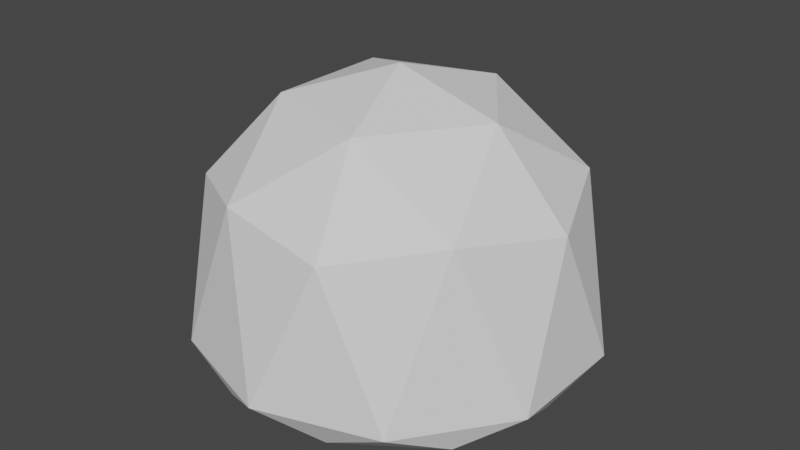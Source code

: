 # Source: slime.blend  (saved by Blender 2.83.19; exported with 4.5.12 LTS)
import bpy
from mathutils import Matrix  # noqa: F401  (used for matrix-valued properties, if any)

bpy.ops.wm.read_factory_settings(use_empty=True)
scene = bpy.context.scene
scene.name = 'Scene'

# ---- collections
col_collection = bpy.data.collections.new('Collection'); scene.collection.children.link(col_collection)
col_widgets = bpy.data.collections.new('Widgets'); col_collection.children.link(col_widgets)
col_widgets.hide_render = True
col_widgets.hide_viewport = True

# ---- world
world_world = bpy.data.worlds.new('World'); scene.world = world_world
world_world.use_nodes = True; world_world.node_tree.nodes.clear()
_N = world_world.node_tree.nodes; _L = world_world.node_tree.links
n0 = _N.new('ShaderNodeOutputWorld'); n0.name = 'World Output'; n0.location = (300, 300)
n1 = _N.new('ShaderNodeBackground'); n1.name = 'Background'; n1.location = (10, 300)
n1.inputs[0].default_value = (0.05088, 0.05088, 0.05088, 1.0)
_L.new(n1.outputs[0], n0.inputs[0])
n0.is_active_output = True
world_world.color = (0.05088, 0.05088, 0.05088)
world_world.use_sun_shadow = False
world_world.sun_shadow_jitter_overblur = 0.0

# ---- meshes
me_icosphere = bpy.data.meshes.new('Icosphere')
me_icosphere.from_pydata([(-7.096e-10, 2.484e-09, -0.5864), (0.3618, -0.2629, -0.4995), (-0.1382, -0.4253, -0.4995), (-0.4472, 2.484e-09, -0.4995), (-0.1382, 0.4253, -0.4995), (0.3618, 0.2629, -0.4995), (0.1382, -0.4253, -0.0722), (-0.3618, -0.2629, -0.0722), (-0.3618, 0.2629, -0.0722), (0.1382, 0.4253, -0.0722), (0.4472, 2.484e-09, -0.0722), (-7.096e-10, 2.484e-09, 0.2042), (-0.08123, -0.25, -0.5629), (0.2127, -0.1545, -0.5629), (0.1314, -0.4045, -0.5119), (0.4253, 2.484e-09, -0.5119), (0.2127, 0.1545, -0.5629), (-0.2629, 2.484e-09, -0.5629), (-0.3441, -0.25, -0.5119), (-0.08123, 0.25, -0.5629), (-0.3441, 0.25, -0.5119), (0.1314, 0.4045, -0.5119), (0.4755, -0.1545, -0.4292), (0.4755, 0.1545, -0.4292), (-7.096e-10, -0.5, -0.4292), (0.2939, -0.4045, -0.4292), (-0.4755, -0.1545, -0.4292), (-0.2939, -0.4045, -0.4292), (-0.2939, 0.4045, -0.4292), (-0.4755, 0.1545, -0.4292), (0.2939, 0.4045, -0.4292), (-7.096e-10, 0.5, -0.4292), (0.3441, -0.25, -0.03294), (-0.1314, -0.4045, -0.03294), (-0.4253, 2.484e-09, -0.03294), (-0.1314, 0.4045, -0.03294), (0.3441, 0.25, -0.03294), (0.08123, -0.25, 0.1295), (0.2629, 2.484e-09, 0.1295), (-0.2127, -0.1545, 0.1295), (-0.2127, 0.1545, 0.1295), (0.08123, 0.25, 0.1295)], [], [(0, 13, 12), (1, 13, 15), (0, 12, 17), (0, 17, 19), (0, 19, 16), (1, 15, 22), (2, 14, 24), (3, 18, 26), (4, 20, 28), (5, 21, 30), (1, 22, 25), (2, 24, 27), (3, 26, 29), (4, 28, 31), (5, 30, 23), (6, 32, 37), (7, 33, 39), (8, 34, 40), (9, 35, 41), (10, 36, 38), (38, 41, 11), (38, 36, 41), (36, 9, 41), (41, 40, 11), (41, 35, 40), (35, 8, 40), (40, 39, 11), (40, 34, 39), (34, 7, 39), (39, 37, 11), (39, 33, 37), (33, 6, 37), (37, 38, 11), (37, 32, 38), (32, 10, 38), (23, 36, 10), (23, 30, 36), (30, 9, 36), (31, 35, 9), (31, 28, 35), (28, 8, 35), (29, 34, 8), (29, 26, 34), (26, 7, 34), (27, 33, 7), (27, 24, 33), (24, 6, 33), (25, 32, 6), (25, 22, 32), (22, 10, 32), (30, 31, 9), (30, 21, 31), (21, 4, 31), (28, 29, 8), (28, 20, 29), (20, 3, 29), (26, 27, 7), (26, 18, 27), (18, 2, 27), (24, 25, 6), (24, 14, 25), (14, 1, 25), (22, 23, 10), (22, 15, 23), (15, 5, 23), (16, 21, 5), (16, 19, 21), (19, 4, 21), (19, 20, 4), (19, 17, 20), (17, 3, 20), (17, 18, 3), (17, 12, 18), (12, 2, 18), (15, 16, 5), (15, 13, 16), (13, 0, 16), (12, 14, 2), (12, 13, 14), (13, 1, 14)])
_uv = me_icosphere.uv_layers.new(name='UVMap')
_uv.uv.foreach_set('vector', [0.8182, 0.0, 0.7727, 0.07873, 0.8636, 0.07873, 0.7273, 0.1575, 0.6818, 0.07873, 0.6364, 0.1575, 0.09091, 0.0, 0.04545, 0.07873, 0.1364, 0.07873, 0.2727, 0.0, 0.2273, 0.07873, 0.3182, 0.07873, 0.4545, 0.0, 0.4091, 0.07873, 0.5, 0.07873, 0.7273, 0.1575, 0.6364, 0.1575, 0.6818, 0.2362, 0.9091, 0.1575, 0.8182, 0.1575, 0.8636, 0.2362, 0.1818, 0.1575, 0.09091, 0.1575, 0.1364, 0.2362, 0.3636, 0.1575, 0.2727, 0.1575, 0.3182, 0.2362, 0.5455, 0.1575, 0.4545, 0.1575, 0.5, 0.2362, 0.7273, 0.1575, 0.6818, 0.2362, 0.7727, 0.2362, 0.9091, 0.1575, 0.8636, 0.2362, 0.9545, 0.2362, 0.1818, 0.1575, 0.1364, 0.2362, 0.2273, 0.2362, 0.3636, 0.1575, 0.3182, 0.2362, 0.4091, 0.2362, 0.5455, 0.1575, 0.5, 0.2362, 0.5909, 0.2362, 0.8182, 0.3149, 0.7273, 0.3149, 0.7727, 0.3937, 1.0, 0.3149, 0.9091, 0.3149, 0.9545, 0.3937, 0.2727, 0.3149, 0.1818, 0.3149, 0.2273, 0.3937, 0.4545, 0.3149, 0.3636, 0.3149, 0.4091, 0.3937, 0.6364, 0.3149, 0.5455, 0.3149, 0.5909, 0.3937, 0.5909, 0.3937, 0.5, 0.3937, 0.5455, 0.4724, 0.5909, 0.3937, 0.5455, 0.3149, 0.5, 0.3937, 0.5455, 0.3149, 0.4545, 0.3149, 0.5, 0.3937, 0.4091, 0.3937, 0.3182, 0.3937, 0.3636, 0.4724, 0.4091, 0.3937, 0.3636, 0.3149, 0.3182, 0.3937, 0.3636, 0.3149, 0.2727, 0.3149, 0.3182, 0.3937, 0.2273, 0.3937, 0.1364, 0.3937, 0.1818, 0.4724, 0.2273, 0.3937, 0.1818, 0.3149, 0.1364, 0.3937, 0.1818, 0.3149, 0.09091, 0.3149, 0.1364, 0.3937, 0.9545, 0.3937, 0.8636, 0.3937, 0.9091, 0.4724, 0.9545, 0.3937, 0.9091, 0.3149, 0.8636, 0.3937, 0.9091, 0.3149, 0.8182, 0.3149, 0.8636, 0.3937, 0.7727, 0.3937, 0.6818, 0.3937, 0.7273, 0.4724, 0.7727, 0.3937, 0.7273, 0.3149, 0.6818, 0.3937, 0.7273, 0.3149, 0.6364, 0.3149, 0.6818, 0.3937, 0.5909, 0.2362, 0.5455, 0.3149, 0.6364, 0.3149, 0.5909, 0.2362, 0.5, 0.2362, 0.5455, 0.3149, 0.5, 0.2362, 0.4545, 0.3149, 0.5455, 0.3149, 0.4091, 0.2362, 0.3636, 0.3149, 0.4545, 0.3149, 0.4091, 0.2362, 0.3182, 0.2362, 0.3636, 0.3149, 0.3182, 0.2362, 0.2727, 0.3149, 0.3636, 0.3149, 0.2273, 0.2362, 0.1818, 0.3149, 0.2727, 0.3149, 0.2273, 0.2362, 0.1364, 0.2362, 0.1818, 0.3149, 0.1364, 0.2362, 0.09091, 0.3149, 0.1818, 0.3149, 0.9545, 0.2362, 0.9091, 0.3149, 1.0, 0.3149, 0.9545, 0.2362, 0.8636, 0.2362, 0.9091, 0.3149, 0.8636, 0.2362, 0.8182, 0.3149, 0.9091, 0.3149, 0.7727, 0.2362, 0.7273, 0.3149, 0.8182, 0.3149, 0.7727, 0.2362, 0.6818, 0.2362, 0.7273, 0.3149, 0.6818, 0.2362, 0.6364, 0.3149, 0.7273, 0.3149, 0.5, 0.2362, 0.4091, 0.2362, 0.4545, 0.3149, 0.5, 0.2362, 0.4545, 0.1575, 0.4091, 0.2362, 0.4545, 0.1575, 0.3636, 0.1575, 0.4091, 0.2362, 0.3182, 0.2362, 0.2273, 0.2362, 0.2727, 0.3149, 0.3182, 0.2362, 0.2727, 0.1575, 0.2273, 0.2362, 0.2727, 0.1575, 0.1818, 0.1575, 0.2273, 0.2362, 0.1364, 0.2362, 0.04545, 0.2362, 0.09091, 0.3149, 0.1364, 0.2362, 0.09091, 0.1575, 0.04545, 0.2362, 0.09091, 0.1575, 0.0, 0.1575, 0.04545, 0.2362, 0.8636, 0.2362, 0.7727, 0.2362, 0.8182, 0.3149, 0.8636, 0.2362, 0.8182, 0.1575, 0.7727, 0.2362, 0.8182, 0.1575, 0.7273, 0.1575, 0.7727, 0.2362, 0.6818, 0.2362, 0.5909, 0.2362, 0.6364, 0.3149, 0.6818, 0.2362, 0.6364, 0.1575, 0.5909, 0.2362, 0.6364, 0.1575, 0.5455, 0.1575, 0.5909, 0.2362, 0.5, 0.07873, 0.4545, 0.1575, 0.5455, 0.1575, 0.5, 0.07873, 0.4091, 0.07873, 0.4545, 0.1575, 0.4091, 0.07873, 0.3636, 0.1575, 0.4545, 0.1575, 0.3182, 0.07873, 0.2727, 0.1575, 0.3636, 0.1575, 0.3182, 0.07873, 0.2273, 0.07873, 0.2727, 0.1575, 0.2273, 0.07873, 0.1818, 0.1575, 0.2727, 0.1575, 0.1364, 0.07873, 0.09091, 0.1575, 0.1818, 0.1575, 0.1364, 0.07873, 0.04545, 0.07873, 0.09091, 0.1575, 0.04545, 0.07873, 0.0, 0.1575, 0.09091, 0.1575, 0.6364, 0.1575, 0.5909, 0.07873, 0.5455, 0.1575, 0.6364, 0.1575, 0.6818, 0.07873, 0.5909, 0.07873, 0.6818, 0.07873, 0.6364, 0.0, 0.5909, 0.07873, 0.8636, 0.07873, 0.8182, 0.1575, 0.9091, 0.1575, 0.8636, 0.07873, 0.7727, 0.07873, 0.8182, 0.1575, 0.7727, 0.07873, 0.7273, 0.1575, 0.8182, 0.1575])
me_icosphere.materials.append(None)
me_icosphere.use_remesh_fix_poles = True
me_icosphere.use_remesh_preserve_attributes = False
me_icosphere.use_mirror_vertex_groups = False
me_icosphere.update()
arm_armature_003 = bpy.data.armatures.new('Armature.003')  # bones are not reproduced

# ---- objects
ob_icosphere = bpy.data.objects.new('Icosphere', me_icosphere)
ob_slime = bpy.data.objects.new('Slime', arm_armature_003)

# ---- transforms, parenting, visibility, modifiers, constraints
ob_icosphere.parent = ob_slime
ob_icosphere.location = (0.0, 0.0, 0.5946)
ob_icosphere.lineart.crease_threshold = 0.0
_vg = ob_icosphere.vertex_groups.new(name='Center')
_vg.add([0, 1, 2, 3, 4, 5, 6, 7, 8, 9, 10, 11, 12, 13, 14, 15, 16, 17, 18, 19, 20, 21, 22, 23, 24, 25, 26, 27, 28, 29, 30, 31, 32, 33, 34, 35, 36, 37, 38, 39, 40, 41], 1.0, 'REPLACE')
_m = ob_icosphere.modifiers.new('Armature', 'ARMATURE')
_m.object = ob_slime
ob_slime.location = (0.0, 0.0, 0.0)
ob_slime.show_in_front = True
ob_slime.lineart.crease_threshold = 0.0

# ---- collection membership
col_collection.objects.link(ob_icosphere)
col_collection.objects.link(ob_slime)

# ---- scene / render settings (as saved in the file)
scene.frame_start = 1; scene.frame_end = 15; scene.frame_set(1)
scene.render.engine = 'BLENDER_EEVEE_NEXT'
scene.cycles.use_denoising = False
scene.cycles.samples = 128
scene.cycles.sampling_pattern = 'TABULATED_SOBOL'
scene.cycles.use_adaptive_sampling = False
scene.cycles.use_light_tree = False
scene.view_settings.view_transform = 'Filmic'
bpy.context.view_layer.update()

# ---- added for rendering (the .blend has no active camera and no usable light): camera, sun
cam_auto = bpy.data.cameras.new('AutoCamera')
cam_auto.lens = 50.0
cam_auto.sensor_width = 36.0
cam_auto.clip_end = 1000.0
ob_auto_camera = bpy.data.objects.new('AutoCamera', cam_auto)
scene.collection.objects.link(ob_auto_camera)
ob_auto_camera.location = (1.47152, -1.76582, 1.58074)
ob_auto_camera.rotation_euler = (1.09748, -7.21219e-08, 0.694738)
scene.camera = ob_auto_camera
light_auto_sun = bpy.data.lights.new('AutoSun', 'SUN')
light_auto_sun.energy = 3.0
light_auto_sun.angle = 0.0523599
ob_auto_sun = bpy.data.objects.new('AutoSun', light_auto_sun)
scene.collection.objects.link(ob_auto_sun)
ob_auto_sun.rotation_euler = (0.872665, 0.174533, 0.523599)
bpy.context.view_layer.update()
